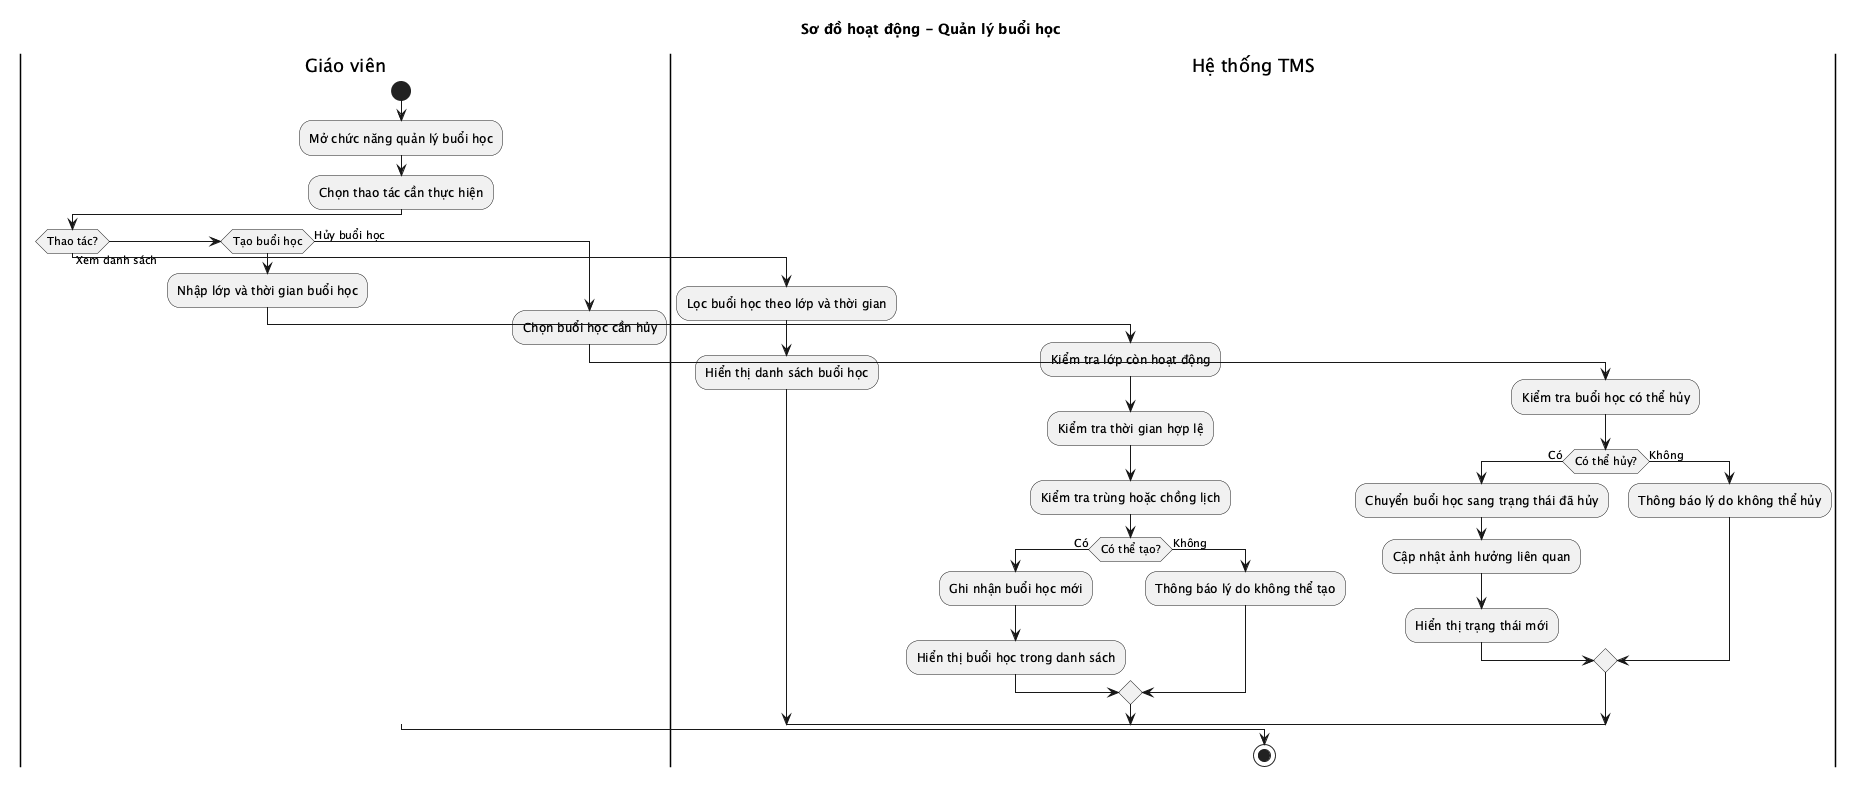

The diagram above was rendered by PlantUML. Its source (embedded in the PNG):
@startuml
title Sơ đồ hoạt động - Quản lý buổi học
skinparam shadowing false

|Giáo viên|
start
:Mở chức năng quản lý buổi học;
:Chọn thao tác cần thực hiện;

if (Thao tác?) then (Xem danh sách)
  |Hệ thống TMS|
  :Lọc buổi học theo lớp và thời gian;
  :Hiển thị danh sách buổi học;
elseif (Tạo buổi học)
  |Giáo viên|
  :Nhập lớp và thời gian buổi học;
  |Hệ thống TMS|
  :Kiểm tra lớp còn hoạt động;
  :Kiểm tra thời gian hợp lệ;
  :Kiểm tra trùng hoặc chồng lịch;
  if (Có thể tạo?) then (Có)
    :Ghi nhận buổi học mới;
    :Hiển thị buổi học trong danh sách;
  else (Không)
    :Thông báo lý do không thể tạo;
  endif
else (Hủy buổi học)
  |Giáo viên|
  :Chọn buổi học cần hủy;
  |Hệ thống TMS|
  :Kiểm tra buổi học có thể hủy;
  if (Có thể hủy?) then (Có)
    :Chuyển buổi học sang trạng thái đã hủy;
    :Cập nhật ảnh hưởng liên quan;
    :Hiển thị trạng thái mới;
  else (Không)
    :Thông báo lý do không thể hủy;
  endif
endif

stop
@enduml